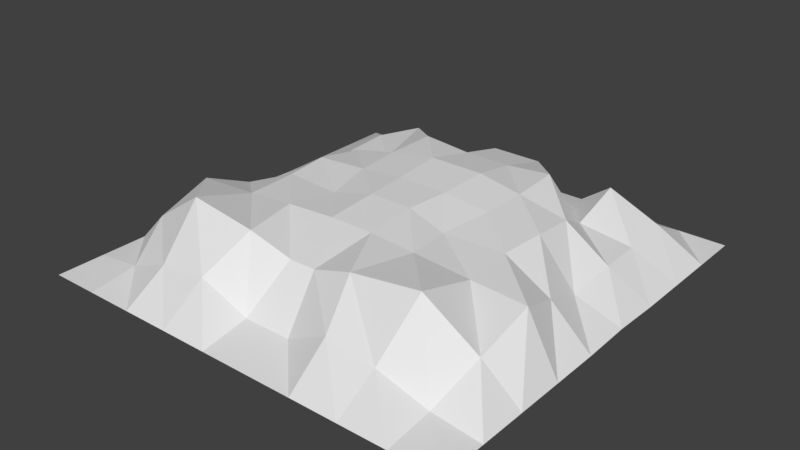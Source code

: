 # Source: Chunk.blend  (saved by Blender 2.78.0; exported with 4.5.12 LTS)
import bpy
from mathutils import Matrix  # noqa: F401  (used for matrix-valued properties, if any)

bpy.ops.wm.read_factory_settings(use_empty=True)
scene = bpy.context.scene
scene.name = 'Scene'

# ---- collections
col_collection_1 = bpy.data.collections.new('Collection 1'); scene.collection.children.link(col_collection_1)

# ---- world
world_world = bpy.data.worlds.new('World'); scene.world = world_world
world_world.color = (0.05088, 0.05088, 0.05088)
world_world.use_sun_shadow = False
world_world.sun_shadow_jitter_overblur = 0.0
world_world.cycles.sampling_method = 'MANUAL'

# ---- meshes
me_grid = bpy.data.meshes.new('Grid')
me_grid.from_pydata([(-7.689, -7.689, 0.0), (-5.98, -7.689, 0.0), (-4.272, -7.689, 0.0), (-2.563, -7.689, 0.001105), (-0.8543, -7.689, 0.0), (0.8543, -7.689, 0.0), (2.563, -7.689, 0.001105), (4.272, -7.689, 0.0), (5.98, -7.689, 0.0), (7.689, -7.689, 0.0), (-7.689, -5.98, 0.0), (-5.986, -5.985, 0.2069), (-4.285, -6.162, 0.9016), (-2.504, -6.141, 1.138), (-0.8543, -5.98, 0.2806), (0.8543, -5.98, 0.2806), (2.504, -6.141, 1.138), (4.285, -6.162, 0.9016), (5.986, -5.985, 0.2069), (7.689, -5.98, 0.0), (-7.689, -4.272, 0.0), (-6.411, -4.415, 1.239), (-4.492, -4.491, 2.545), (-1.992, -4.556, 2.244), (-0.4823, -4.439, 1.739), (0.4823, -4.439, 1.739), (1.992, -4.556, 2.244), (4.492, -4.491, 2.545), (6.411, -4.415, 1.239), (7.689, -4.272, 0.0), (-7.689, -2.563, 0.0), (-6.48, -2.385, 1.872), (-4.43, -2.24, 1.88), (-2.522, -2.405, 2.146), (-0.8002, -2.305, 2.186), (0.8002, -2.305, 2.186), (2.522, -2.405, 2.146), (4.43, -2.24, 1.88), (6.48, -2.385, 1.872), (7.689, -2.563, 0.0), (-7.689, -0.8543, 0.002192), (-6.187, -0.735, 1.216), (-4.369, -0.4497, 1.951), (-2.232, -0.649, 1.985), (-0.7859, -0.4688, 2.31), (0.7859, -0.4688, 2.31), (2.232, -0.649, 1.985), (4.369, -0.4497, 1.951), (6.187, -0.735, 1.216), (7.689, -0.8543, 0.002192), (-7.689, 0.8543, 0.06024), (-6.01, 0.8783, 0.5877), (-4.512, 1.162, 1.982), (-2.586, 1.156, 2.11), (-0.9169, 1.107, 2.288), (0.9169, 1.107, 2.288), (2.586, 1.156, 2.11), (4.512, 1.162, 1.982), (6.01, 0.8783, 0.5877), (7.689, 0.8543, 0.06024), (-7.689, 2.563, 0.0), (-6.135, 2.613, 0.8397), (-4.372, 2.891, 1.736), (-2.653, 2.796, 2.144), (-0.9913, 2.946, 2.349), (0.9913, 2.946, 2.349), (2.653, 2.796, 2.144), (4.372, 2.891, 1.736), (6.135, 2.613, 0.8397), (7.689, 2.563, 0.0), (-7.689, 4.272, 0.0), (-6.023, 4.253, 0.7758), (-4.134, 4.179, 1.059), (-2.578, 4.658, 2.176), (-0.8697, 4.719, 1.993), (0.8697, 4.719, 1.993), (2.578, 4.658, 2.176), (4.134, 4.179, 1.059), (6.023, 4.253, 0.7758), (7.689, 4.272, 0.0), (-7.689, 5.98, 0.0), (-6.026, 6.03, 0.8535), (-4.126, 6.055, 1.649), (-2.443, 6.184, 0.4345), (-0.9297, 6.543, 1.535), (0.9297, 6.543, 1.535), (2.443, 6.184, 0.4345), (4.126, 6.055, 1.649), (6.026, 6.03, 0.8535), (7.689, 5.98, 0.0), (-7.689, 7.689, 0.0), (-5.98, 7.689, 0.0), (-4.272, 7.689, 0.0), (-2.563, 7.689, 0.0), (-0.8543, 7.689, 0.0), (0.8543, 7.689, 0.0), (2.563, 7.689, 0.0), (4.272, 7.689, 0.0), (5.98, 7.689, 0.0), (7.689, 7.689, 0.0)], [], [(1, 10, 0), (2, 11, 1), (3, 12, 2), (4, 13, 3), (5, 14, 4), (6, 15, 5), (7, 16, 6), (8, 17, 7), (9, 18, 8), (11, 20, 10), (12, 21, 11), (13, 22, 12), (14, 23, 13), (15, 24, 14), (16, 25, 15), (17, 26, 16), (18, 27, 17), (19, 28, 18), (21, 30, 20), (22, 31, 21), (23, 32, 22), (24, 33, 23), (25, 34, 24), (26, 35, 25), (27, 36, 26), (28, 37, 27), (29, 38, 28), (31, 40, 30), (32, 41, 31), (33, 42, 32), (34, 43, 33), (35, 44, 34), (36, 45, 35), (37, 46, 36), (38, 47, 37), (39, 48, 38), (41, 50, 40), (42, 51, 41), (43, 52, 42), (44, 53, 43), (45, 54, 44), (46, 55, 45), (47, 56, 46), (48, 57, 47), (49, 58, 48), (51, 60, 50), (52, 61, 51), (53, 62, 52), (54, 63, 53), (55, 64, 54), (56, 65, 55), (57, 66, 56), (58, 67, 57), (59, 68, 58), (61, 70, 60), (62, 71, 61), (63, 72, 62), (64, 73, 63), (65, 74, 64), (66, 75, 65), (67, 76, 66), (68, 77, 67), (69, 78, 68), (71, 80, 70), (72, 81, 71), (73, 82, 72), (74, 83, 73), (75, 84, 74), (76, 85, 75), (77, 86, 76), (78, 87, 77), (79, 88, 78), (81, 90, 80), (82, 91, 81), (83, 92, 82), (84, 93, 83), (85, 94, 84), (86, 95, 85), (87, 96, 86), (88, 97, 87), (89, 98, 88), (1, 11, 10), (2, 12, 11), (3, 13, 12), (4, 14, 13), (5, 15, 14), (6, 16, 15), (7, 17, 16), (8, 18, 17), (9, 19, 18), (11, 21, 20), (12, 22, 21), (13, 23, 22), (14, 24, 23), (15, 25, 24), (16, 26, 25), (17, 27, 26), (18, 28, 27), (19, 29, 28), (21, 31, 30), (22, 32, 31), (23, 33, 32), (24, 34, 33), (25, 35, 34), (26, 36, 35), (27, 37, 36), (28, 38, 37), (29, 39, 38), (31, 41, 40), (32, 42, 41), (33, 43, 42), (34, 44, 43), (35, 45, 44), (36, 46, 45), (37, 47, 46), (38, 48, 47), (39, 49, 48), (41, 51, 50), (42, 52, 51), (43, 53, 52), (44, 54, 53), (45, 55, 54), (46, 56, 55), (47, 57, 56), (48, 58, 57), (49, 59, 58), (51, 61, 60), (52, 62, 61), (53, 63, 62), (54, 64, 63), (55, 65, 64), (56, 66, 65), (57, 67, 66), (58, 68, 67), (59, 69, 68), (61, 71, 70), (62, 72, 71), (63, 73, 72), (64, 74, 73), (65, 75, 74), (66, 76, 75), (67, 77, 76), (68, 78, 77), (69, 79, 78), (71, 81, 80), (72, 82, 81), (73, 83, 82), (74, 84, 83), (75, 85, 84), (76, 86, 85), (77, 87, 86), (78, 88, 87), (79, 89, 88), (81, 91, 90), (82, 92, 91), (83, 93, 92), (84, 94, 93), (85, 95, 94), (86, 96, 95), (87, 97, 96), (88, 98, 97), (89, 99, 98)])
_ca = me_grid.color_attributes.new('Col', 'BYTE_COLOR', 'CORNER')
_ca.data.foreach_set('color', [0.3467, 1.0, 0.1912, 1.0, 0.3467, 1.0, 0.1912, 1.0, 0.3467, 1.0, 0.1912, 1.0, 0.3467, 1.0, 0.1912, 1.0, 0.3467, 1.0, 0.1912, 1.0, 0.3467, 1.0, 0.1912, 1.0, 0.3467, 1.0, 0.1912, 1.0, 0.3467, 1.0, 0.1912, 1.0, 0.3467, 1.0, 0.1912, 1.0, 0.3467, 1.0, 0.1912, 1.0, 0.3467, 1.0, 0.1912, 1.0, 0.3467, 1.0, 0.1912, 1.0, 0.3467, 1.0, 0.1912, 1.0, 0.3467, 1.0, 0.1912, 1.0, 0.3467, 1.0, 0.1912, 1.0, 0.3467, 1.0, 0.1912, 1.0, 0.3467, 1.0, 0.1912, 1.0, 0.3467, 1.0, 0.1912, 1.0, 0.3467, 1.0, 0.1912, 1.0, 0.3467, 1.0, 0.1912, 1.0, 0.3467, 1.0, 0.1912, 1.0, 0.3467, 1.0, 0.1912, 1.0, 0.3467, 1.0, 0.1912, 1.0, 0.3467, 1.0, 0.1912, 1.0, 0.3467, 1.0, 0.1912, 1.0, 0.3467, 1.0, 0.1912, 1.0, 0.3467, 1.0, 0.1912, 1.0, 0.3467, 1.0, 0.1912, 1.0, 0.3467, 1.0, 0.1912, 1.0, 0.3467, 1.0, 0.1912, 1.0, 0.3467, 1.0, 0.1912, 1.0, 0.3467, 1.0, 0.1912, 1.0, 0.3467, 1.0, 0.1912, 1.0, 0.3467, 1.0, 0.1912, 1.0, 0.3467, 1.0, 0.1912, 1.0, 0.3467, 1.0, 0.1912, 1.0, 0.3467, 1.0, 0.1912, 1.0, 0.3467, 1.0, 0.1912, 1.0, 0.3467, 1.0, 0.1912, 1.0, 0.3467, 1.0, 0.1912, 1.0, 0.3467, 1.0, 0.1912, 1.0, 0.3467, 1.0, 0.1912, 1.0, 0.3467, 1.0, 0.1912, 1.0, 0.3467, 1.0, 0.1912, 1.0, 0.3467, 1.0, 0.1912, 1.0, 0.3467, 1.0, 0.1912, 1.0, 0.3467, 1.0, 0.1912, 1.0, 0.3467, 1.0, 0.1912, 1.0, 0.3467, 1.0, 0.1912, 1.0, 0.3467, 1.0, 0.1912, 1.0, 0.3467, 1.0, 0.1912, 1.0, 0.3467, 1.0, 0.1912, 1.0, 0.3467, 1.0, 0.1912, 1.0, 0.3467, 1.0, 0.1912, 1.0, 0.3467, 1.0, 0.1912, 1.0, 0.3467, 1.0, 0.1912, 1.0, 0.3467, 1.0, 0.1912, 1.0, 0.3467, 1.0, 0.1912, 1.0, 0.3467, 1.0, 0.1912, 1.0, 0.3467, 1.0, 0.1912, 1.0, 0.3467, 1.0, 0.1912, 1.0, 0.3467, 1.0, 0.1912, 1.0, 0.3467, 1.0, 0.1912, 1.0, 0.3467, 1.0, 0.1912, 1.0, 0.3467, 1.0, 0.1912, 1.0, 0.3467, 1.0, 0.1912, 1.0, 0.3467, 1.0, 0.1912, 1.0, 0.3467, 1.0, 0.1912, 1.0, 0.3467, 1.0, 0.1912, 1.0, 0.3467, 1.0, 0.1912, 1.0, 0.3467, 1.0, 0.1912, 1.0, 0.3467, 1.0, 0.1912, 1.0, 0.3467, 1.0, 0.1912, 1.0, 0.3467, 1.0, 0.1912, 1.0, 0.3467, 1.0, 0.1912, 1.0, 0.3467, 1.0, 0.1912, 1.0, 0.3467, 1.0, 0.1912, 1.0, 0.3467, 1.0, 0.1912, 1.0, 0.3467, 1.0, 0.1912, 1.0, 0.3467, 1.0, 0.1912, 1.0, 0.3467, 1.0, 0.1912, 1.0, 0.3467, 1.0, 0.1912, 1.0, 0.3467, 1.0, 0.1912, 1.0, 0.3467, 1.0, 0.1912, 1.0, 0.3467, 1.0, 0.1912, 1.0, 0.3467, 1.0, 0.1912, 1.0, 0.3467, 1.0, 0.1912, 1.0, 0.3467, 1.0, 0.1912, 1.0, 0.3467, 1.0, 0.1912, 1.0, 0.3467, 1.0, 0.1912, 1.0, 0.3467, 1.0, 0.1912, 1.0, 0.3467, 1.0, 0.1912, 1.0, 0.3467, 1.0, 0.1912, 1.0, 0.3467, 1.0, 0.1912, 1.0, 0.3467, 1.0, 0.1912, 1.0, 0.3467, 1.0, 0.1912, 1.0, 0.3467, 1.0, 0.1912, 1.0, 0.3467, 1.0, 0.1912, 1.0, 0.3467, 1.0, 0.1912, 1.0, 0.3467, 1.0, 0.1912, 1.0, 0.3467, 1.0, 0.1912, 1.0, 0.3467, 1.0, 0.1912, 1.0, 0.3467, 1.0, 0.1912, 1.0, 0.3467, 1.0, 0.1912, 1.0, 0.3467, 1.0, 0.1912, 1.0, 0.3467, 1.0, 0.1912, 1.0, 0.3467, 1.0, 0.1912, 1.0, 0.3467, 1.0, 0.1912, 1.0, 0.3467, 1.0, 0.1912, 1.0, 0.3467, 1.0, 0.1912, 1.0, 0.3467, 1.0, 0.1912, 1.0, 0.3467, 1.0, 0.1912, 1.0, 0.3467, 1.0, 0.1912, 1.0, 0.3467, 1.0, 0.1912, 1.0, 0.3467, 1.0, 0.1912, 1.0, 0.3467, 1.0, 0.1912, 1.0, 0.3467, 1.0, 0.1912, 1.0, 0.3467, 1.0, 0.1912, 1.0, 0.3467, 1.0, 0.1912, 1.0, 0.3467, 1.0, 0.1912, 1.0, 0.3467, 1.0, 0.1912, 1.0, 0.3467, 1.0, 0.1912, 1.0, 0.3467, 1.0, 0.1912, 1.0, 0.3467, 1.0, 0.1912, 1.0, 0.3467, 1.0, 0.1912, 1.0, 0.3467, 1.0, 0.1912, 1.0, 0.3467, 1.0, 0.1912, 1.0, 0.3467, 1.0, 0.1912, 1.0, 0.3467, 1.0, 0.1912, 1.0, 0.3467, 1.0, 0.1912, 1.0, 0.3467, 1.0, 0.1912, 1.0, 0.3467, 1.0, 0.1912, 1.0, 0.3467, 1.0, 0.1912, 1.0, 0.3467, 1.0, 0.1912, 1.0, 0.3467, 1.0, 0.1912, 1.0, 0.3467, 1.0, 0.1912, 1.0, 0.3467, 1.0, 0.1912, 1.0, 0.3467, 1.0, 0.1912, 1.0, 0.3467, 1.0, 0.1912, 1.0, 0.3467, 1.0, 0.1912, 1.0, 0.3467, 1.0, 0.1912, 1.0, 0.3467, 1.0, 0.1912, 1.0, 0.3467, 1.0, 0.1912, 1.0, 0.3467, 1.0, 0.1912, 1.0, 0.3467, 1.0, 0.1912, 1.0, 0.3467, 1.0, 0.1912, 1.0, 0.3467, 1.0, 0.1912, 1.0, 0.3467, 1.0, 0.1912, 1.0, 0.3467, 1.0, 0.1912, 1.0, 0.3467, 1.0, 0.1912, 1.0, 0.3467, 1.0, 0.1912, 1.0, 0.3467, 1.0, 0.1912, 1.0, 0.3467, 1.0, 0.1912, 1.0, 0.3467, 1.0, 0.1912, 1.0, 0.3467, 1.0, 0.1912, 1.0, 0.3467, 1.0, 0.1912, 1.0, 0.3467, 1.0, 0.1912, 1.0, 0.3467, 1.0, 0.1912, 1.0, 0.3467, 1.0, 0.1912, 1.0, 0.3467, 1.0, 0.1912, 1.0, 0.3467, 1.0, 0.1912, 1.0, 0.3467, 1.0, 0.1912, 1.0, 0.3467, 1.0, 0.1912, 1.0, 0.3467, 1.0, 0.1912, 1.0, 0.3467, 1.0, 0.1912, 1.0, 0.3467, 1.0, 0.1912, 1.0, 0.3467, 1.0, 0.1912, 1.0, 0.3467, 1.0, 0.1912, 1.0, 0.3467, 1.0, 0.1912, 1.0, 0.3467, 1.0, 0.1912, 1.0, 0.3467, 1.0, 0.1912, 1.0, 0.3467, 1.0, 0.1912, 1.0, 0.3467, 1.0, 0.1912, 1.0, 0.3467, 1.0, 0.1912, 1.0, 0.3467, 1.0, 0.1912, 1.0, 0.3467, 1.0, 0.1912, 1.0, 0.3467, 1.0, 0.1912, 1.0, 0.3467, 1.0, 0.1912, 1.0, 0.3467, 1.0, 0.1912, 1.0, 0.3467, 1.0, 0.1912, 1.0, 0.3467, 1.0, 0.1912, 1.0, 0.3467, 1.0, 0.1912, 1.0, 0.3467, 1.0, 0.1912, 1.0, 0.3467, 1.0, 0.1912, 1.0, 0.3467, 1.0, 0.1912, 1.0, 0.3467, 1.0, 0.1912, 1.0, 0.3467, 1.0, 0.1912, 1.0, 0.3467, 1.0, 0.1912, 1.0, 0.3467, 1.0, 0.1912, 1.0, 0.3467, 1.0, 0.1912, 1.0, 0.3467, 1.0, 0.1912, 1.0, 0.3467, 1.0, 0.1912, 1.0, 0.3467, 1.0, 0.1912, 1.0, 0.3467, 1.0, 0.1912, 1.0, 0.3467, 1.0, 0.1912, 1.0, 0.3467, 1.0, 0.1912, 1.0, 0.3467, 1.0, 0.1912, 1.0, 0.3467, 1.0, 0.1912, 1.0, 0.3467, 1.0, 0.1912, 1.0, 0.3467, 1.0, 0.1912, 1.0, 0.3467, 1.0, 0.1912, 1.0, 0.3467, 1.0, 0.1912, 1.0, 0.3467, 1.0, 0.1912, 1.0, 0.3467, 1.0, 0.1912, 1.0, 0.3467, 1.0, 0.1912, 1.0, 0.3467, 1.0, 0.1912, 1.0, 0.3467, 1.0, 0.1912, 1.0, 0.3467, 1.0, 0.1912, 1.0, 0.3467, 1.0, 0.1912, 1.0, 0.3467, 1.0, 0.1912, 1.0, 0.3467, 1.0, 0.1912, 1.0, 0.3467, 1.0, 0.1912, 1.0, 0.3467, 1.0, 0.1912, 1.0, 0.3467, 1.0, 0.1912, 1.0, 0.3467, 1.0, 0.1912, 1.0, 0.3467, 1.0, 0.1912, 1.0, 0.3467, 1.0, 0.1912, 1.0, 0.3467, 1.0, 0.1912, 1.0, 0.3467, 1.0, 0.1912, 1.0, 0.3467, 1.0, 0.1912, 1.0, 0.3467, 1.0, 0.1912, 1.0, 0.3467, 1.0, 0.1912, 1.0, 0.3467, 1.0, 0.1912, 1.0, 0.3467, 1.0, 0.1912, 1.0, 0.3467, 1.0, 0.1912, 1.0, 0.3467, 1.0, 0.1912, 1.0, 0.3467, 1.0, 0.1912, 1.0, 0.3467, 1.0, 0.1912, 1.0, 0.3467, 1.0, 0.1912, 1.0, 0.3467, 1.0, 0.1912, 1.0, 0.3467, 1.0, 0.1912, 1.0, 0.3467, 1.0, 0.1912, 1.0, 0.3467, 1.0, 0.1912, 1.0, 0.3467, 1.0, 0.1912, 1.0, 0.3467, 1.0, 0.1912, 1.0, 0.3467, 1.0, 0.1912, 1.0, 0.3467, 1.0, 0.1912, 1.0, 0.3467, 1.0, 0.1912, 1.0, 0.3467, 1.0, 0.1912, 1.0, 0.3467, 1.0, 0.1912, 1.0, 0.3467, 1.0, 0.1912, 1.0, 0.3467, 1.0, 0.1912, 1.0, 0.3467, 1.0, 0.1912, 1.0, 0.3467, 1.0, 0.1912, 1.0, 0.3467, 1.0, 0.1912, 1.0, 0.3467, 1.0, 0.1912, 1.0, 0.3467, 1.0, 0.1912, 1.0, 0.3467, 1.0, 0.1912, 1.0, 0.3467, 1.0, 0.1912, 1.0, 0.3467, 1.0, 0.1912, 1.0, 0.3467, 1.0, 0.1912, 1.0, 0.3467, 1.0, 0.1912, 1.0, 0.3467, 1.0, 0.1912, 1.0, 0.3467, 1.0, 0.1912, 1.0, 0.3467, 1.0, 0.1912, 1.0, 0.3467, 1.0, 0.1912, 1.0, 0.3467, 1.0, 0.1912, 1.0, 0.3467, 1.0, 0.1912, 1.0, 0.3467, 1.0, 0.1912, 1.0, 0.3467, 1.0, 0.1912, 1.0, 0.3467, 1.0, 0.1912, 1.0, 0.3467, 1.0, 0.1912, 1.0, 0.3467, 1.0, 0.1912, 1.0, 0.3467, 1.0, 0.1912, 1.0, 0.3467, 1.0, 0.1912, 1.0, 0.3467, 1.0, 0.1912, 1.0, 0.3467, 1.0, 0.1912, 1.0, 0.3467, 1.0, 0.1912, 1.0, 0.3467, 1.0, 0.1912, 1.0, 0.3467, 1.0, 0.1912, 1.0, 0.3467, 1.0, 0.1912, 1.0, 0.3467, 1.0, 0.1912, 1.0, 0.3467, 1.0, 0.1912, 1.0, 0.3467, 1.0, 0.1912, 1.0, 0.3467, 1.0, 0.1912, 1.0, 0.3467, 1.0, 0.1912, 1.0, 0.3467, 1.0, 0.1912, 1.0, 0.3467, 1.0, 0.1912, 1.0, 0.3467, 1.0, 0.1912, 1.0, 0.3467, 1.0, 0.1912, 1.0, 0.3467, 1.0, 0.1912, 1.0, 0.3467, 1.0, 0.1912, 1.0, 0.3467, 1.0, 0.1912, 1.0, 0.3467, 1.0, 0.1912, 1.0, 0.3467, 1.0, 0.1912, 1.0, 0.3467, 1.0, 0.1912, 1.0, 0.3467, 1.0, 0.1912, 1.0, 0.3467, 1.0, 0.1912, 1.0, 0.3467, 1.0, 0.1912, 1.0, 0.3467, 1.0, 0.1912, 1.0, 0.3467, 1.0, 0.1912, 1.0, 0.3467, 1.0, 0.1912, 1.0, 0.3467, 1.0, 0.1912, 1.0, 0.3467, 1.0, 0.1912, 1.0, 0.3467, 1.0, 0.1912, 1.0, 0.3467, 1.0, 0.1912, 1.0, 0.3467, 1.0, 0.1912, 1.0, 0.3467, 1.0, 0.1912, 1.0, 0.3467, 1.0, 0.1912, 1.0, 0.3467, 1.0, 0.1912, 1.0, 0.3467, 1.0, 0.1912, 1.0, 0.3467, 1.0, 0.1912, 1.0, 0.3467, 1.0, 0.1912, 1.0, 0.3467, 1.0, 0.1912, 1.0, 0.3467, 1.0, 0.1912, 1.0, 0.3467, 1.0, 0.1912, 1.0, 0.3467, 1.0, 0.1912, 1.0, 0.3467, 1.0, 0.1912, 1.0, 0.3467, 1.0, 0.1912, 1.0, 0.3467, 1.0, 0.1912, 1.0, 0.3467, 1.0, 0.1912, 1.0, 0.3467, 1.0, 0.1912, 1.0, 0.3467, 1.0, 0.1912, 1.0, 0.3467, 1.0, 0.1912, 1.0, 0.3467, 1.0, 0.1912, 1.0, 0.3467, 1.0, 0.1912, 1.0, 0.3467, 1.0, 0.1912, 1.0, 0.3467, 1.0, 0.1912, 1.0, 0.3467, 1.0, 0.1912, 1.0, 0.3467, 1.0, 0.1912, 1.0, 0.3467, 1.0, 0.1912, 1.0, 0.3467, 1.0, 0.1912, 1.0, 0.3467, 1.0, 0.1912, 1.0, 0.3467, 1.0, 0.1912, 1.0, 0.3467, 1.0, 0.1912, 1.0, 0.3467, 1.0, 0.1912, 1.0, 0.3467, 1.0, 0.1912, 1.0, 0.3467, 1.0, 0.1912, 1.0, 0.3467, 1.0, 0.1912, 1.0, 0.3467, 1.0, 0.1912, 1.0, 0.3467, 1.0, 0.1912, 1.0, 0.3467, 1.0, 0.1912, 1.0, 0.3467, 1.0, 0.1912, 1.0, 0.3467, 1.0, 0.1912, 1.0, 0.3467, 1.0, 0.1912, 1.0, 0.3467, 1.0, 0.1912, 1.0, 0.3467, 1.0, 0.1912, 1.0, 0.3467, 1.0, 0.1912, 1.0, 0.3467, 1.0, 0.1912, 1.0, 0.3467, 1.0, 0.1912, 1.0, 0.3467, 1.0, 0.1912, 1.0, 0.3467, 1.0, 0.1912, 1.0, 0.3467, 1.0, 0.1912, 1.0, 0.3467, 1.0, 0.1912, 1.0, 0.3467, 1.0, 0.1912, 1.0, 0.3467, 1.0, 0.1912, 1.0, 0.3467, 1.0, 0.1912, 1.0, 0.3467, 1.0, 0.1912, 1.0, 0.3467, 1.0, 0.1912, 1.0, 0.3467, 1.0, 0.1912, 1.0, 0.3467, 1.0, 0.1912, 1.0, 0.3467, 1.0, 0.1912, 1.0, 0.3467, 1.0, 0.1912, 1.0, 0.3467, 1.0, 0.1912, 1.0, 0.3467, 1.0, 0.1912, 1.0, 0.3467, 1.0, 0.1912, 1.0, 0.3467, 1.0, 0.1912, 1.0, 0.3467, 1.0, 0.1912, 1.0, 0.3467, 1.0, 0.1912, 1.0, 0.3467, 1.0, 0.1912, 1.0, 0.3467, 1.0, 0.1912, 1.0, 0.3467, 1.0, 0.1912, 1.0, 0.3467, 1.0, 0.1912, 1.0, 0.3467, 1.0, 0.1912, 1.0, 0.3467, 1.0, 0.1912, 1.0, 0.3467, 1.0, 0.1912, 1.0, 0.3467, 1.0, 0.1912, 1.0, 0.3467, 1.0, 0.1912, 1.0, 0.3467, 1.0, 0.1912, 1.0, 0.3467, 1.0, 0.1912, 1.0, 0.3467, 1.0, 0.1912, 1.0, 0.3467, 1.0, 0.1912, 1.0, 0.3467, 1.0, 0.1912, 1.0, 0.3467, 1.0, 0.1912, 1.0, 0.3467, 1.0, 0.1912, 1.0, 0.3467, 1.0, 0.1912, 1.0, 0.3467, 1.0, 0.1912, 1.0, 0.3467, 1.0, 0.1912, 1.0, 0.3467, 1.0, 0.1912, 1.0, 0.3467, 1.0, 0.1912, 1.0, 0.3467, 1.0, 0.1912, 1.0, 0.3467, 1.0, 0.1912, 1.0, 0.3467, 1.0, 0.1912, 1.0, 0.3467, 1.0, 0.1912, 1.0, 0.3467, 1.0, 0.1912, 1.0, 0.3467, 1.0, 0.1912, 1.0, 0.3467, 1.0, 0.1912, 1.0, 0.3467, 1.0, 0.1912, 1.0, 0.3467, 1.0, 0.1912, 1.0, 0.3467, 1.0, 0.1912, 1.0, 0.3467, 1.0, 0.1912, 1.0, 0.3467, 1.0, 0.1912, 1.0, 0.3467, 1.0, 0.1912, 1.0, 0.3467, 1.0, 0.1912, 1.0, 0.3467, 1.0, 0.1912, 1.0, 0.3467, 1.0, 0.1912, 1.0, 0.3467, 1.0, 0.1912, 1.0, 0.3467, 1.0, 0.1912, 1.0, 0.3467, 1.0, 0.1912, 1.0, 0.3467, 1.0, 0.1912, 1.0, 0.3467, 1.0, 0.1912, 1.0, 0.3467, 1.0, 0.1912, 1.0, 0.3467, 1.0, 0.1912, 1.0, 0.3467, 1.0, 0.1912, 1.0, 0.3467, 1.0, 0.1912, 1.0, 0.3467, 1.0, 0.1912, 1.0, 0.3467, 1.0, 0.1912, 1.0, 0.3467, 1.0, 0.1912, 1.0, 0.3467, 1.0, 0.1912, 1.0, 0.3467, 1.0, 0.1912, 1.0, 0.3467, 1.0, 0.1912, 1.0, 0.3467, 1.0, 0.1912, 1.0, 0.3467, 1.0, 0.1912, 1.0, 0.3467, 1.0, 0.1912, 1.0, 0.3467, 1.0, 0.1912, 1.0, 0.3467, 1.0, 0.1912, 1.0, 0.3467, 1.0, 0.1912, 1.0, 0.3467, 1.0, 0.1912, 1.0, 0.3467, 1.0, 0.1912, 1.0, 0.3467, 1.0, 0.1912, 1.0, 0.3467, 1.0, 0.1912, 1.0, 0.3467, 1.0, 0.1912, 1.0, 0.3467, 1.0, 0.1912, 1.0, 0.3467, 1.0, 0.1912, 1.0, 0.3467, 1.0, 0.1912, 1.0, 0.3467, 1.0, 0.1912, 1.0, 0.3467, 1.0, 0.1912, 1.0, 0.3467, 1.0, 0.1912, 1.0, 0.3467, 1.0, 0.1912, 1.0, 0.3467, 1.0, 0.1912, 1.0, 0.3467, 1.0, 0.1912, 1.0, 0.3467, 1.0, 0.1912, 1.0, 0.3467, 1.0, 0.1912, 1.0, 0.3467, 1.0, 0.1912, 1.0, 0.3467, 1.0, 0.1912, 1.0, 0.3467, 1.0, 0.1912, 1.0, 0.3467, 1.0, 0.1912, 1.0, 0.3467, 1.0, 0.1912, 1.0, 0.3467, 1.0, 0.1912, 1.0, 0.3467, 1.0, 0.1912, 1.0, 0.3467, 1.0, 0.1912, 1.0, 0.3467, 1.0, 0.1912, 1.0, 0.3467, 1.0, 0.1912, 1.0, 0.3467, 1.0, 0.1912, 1.0, 0.3467, 1.0, 0.1912, 1.0, 0.3467, 1.0, 0.1912, 1.0, 0.3467, 1.0, 0.1912, 1.0, 0.3467, 1.0, 0.1912, 1.0, 0.3467, 1.0, 0.1912, 1.0, 0.3467, 1.0, 0.1912, 1.0, 0.3467, 1.0, 0.1912, 1.0, 0.3467, 1.0, 0.1912, 1.0, 0.3467, 1.0, 0.1912, 1.0, 0.3467, 1.0, 0.1912, 1.0, 0.3467, 1.0, 0.1912, 1.0, 0.3467, 1.0, 0.1912, 1.0, 0.3467, 1.0, 0.1912, 1.0, 0.3467, 1.0, 0.1912, 1.0, 0.3467, 1.0, 0.1912, 1.0, 0.3467, 1.0, 0.1912, 1.0, 0.3467, 1.0, 0.1912, 1.0, 0.3467, 1.0, 0.1912, 1.0, 0.3467, 1.0, 0.1912, 1.0, 0.3467, 1.0, 0.1912, 1.0, 0.3467, 1.0, 0.1912, 1.0, 0.3467, 1.0, 0.1912, 1.0, 0.3467, 1.0, 0.1912, 1.0, 0.3467, 1.0, 0.1912, 1.0, 0.3467, 1.0, 0.1912, 1.0, 0.3467, 1.0, 0.1912, 1.0, 0.3467, 1.0, 0.1912, 1.0, 0.3467, 1.0, 0.1912, 1.0, 0.3467, 1.0, 0.1912, 1.0, 0.3467, 1.0, 0.1912, 1.0, 0.3467, 1.0, 0.1912, 1.0, 0.3467, 1.0, 0.1912, 1.0, 0.3467, 1.0, 0.1912, 1.0, 0.3467, 1.0, 0.1912, 1.0, 0.3467, 1.0, 0.1912, 1.0, 0.3467, 1.0, 0.1912, 1.0, 0.3467, 1.0, 0.1912, 1.0, 0.3467, 1.0, 0.1912, 1.0, 0.3467, 1.0, 0.1912, 1.0, 0.3467, 1.0, 0.1912, 1.0, 0.3467, 1.0, 0.1912, 1.0, 0.3467, 1.0, 0.1912, 1.0])
me_grid.use_remesh_preserve_volume = False
me_grid.use_remesh_preserve_attributes = False
me_grid.use_mirror_vertex_groups = False
me_grid.update()

# ---- objects
ob_grid = bpy.data.objects.new('Grid', me_grid)

# ---- transforms, parenting, visibility, modifiers, constraints
ob_grid.location = (7.316, 0.0, 0.1016)
ob_grid.lineart.crease_threshold = 0.0

# ---- collection membership
col_collection_1.objects.link(ob_grid)

# ---- scene / render settings (as saved in the file)
scene.frame_start = 1; scene.frame_end = 250; scene.frame_set(1)
scene.render.engine = 'BLENDER_EEVEE_NEXT'
scene.render.resolution_percentage = 50
scene.render.dither_intensity = 0.0
scene.cycles.use_denoising = False
scene.cycles.samples = 128
scene.cycles.sampling_pattern = 'TABULATED_SOBOL'
scene.cycles.light_sampling_threshold = 0.0
scene.cycles.use_adaptive_sampling = False
scene.cycles.use_light_tree = False
scene.cycles.blur_glossy = 0.0
scene.cycles.sample_clamp_indirect = 0.0
scene.view_settings.view_transform = 'Standard'
bpy.context.view_layer.update()

# ---- added for rendering (the .blend has no active camera and no usable light): camera, sun
cam_auto = bpy.data.cameras.new('AutoCamera')
cam_auto.lens = 50.0
cam_auto.sensor_width = 36.0
cam_auto.clip_end = 1000.0
ob_auto_camera = bpy.data.objects.new('AutoCamera', cam_auto)
scene.collection.objects.link(ob_auto_camera)
ob_auto_camera.location = (27.5748, -24.3101, 17.581)
ob_auto_camera.rotation_euler = (1.09748, -7.21219e-08, 0.694738)
scene.camera = ob_auto_camera
light_auto_sun = bpy.data.lights.new('AutoSun', 'SUN')
light_auto_sun.energy = 3.0
light_auto_sun.angle = 0.0523599
ob_auto_sun = bpy.data.objects.new('AutoSun', light_auto_sun)
scene.collection.objects.link(ob_auto_sun)
ob_auto_sun.rotation_euler = (0.872665, 0.174533, 0.523599)
bpy.context.view_layer.update()
